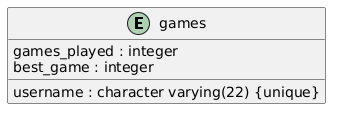

The diagram above was rendered by PlantUML. Its source (embedded in the PNG):
@startuml
entity games {
    username : character varying(22) {unique}
    games_played : integer
    best_game : integer
}
@enduml